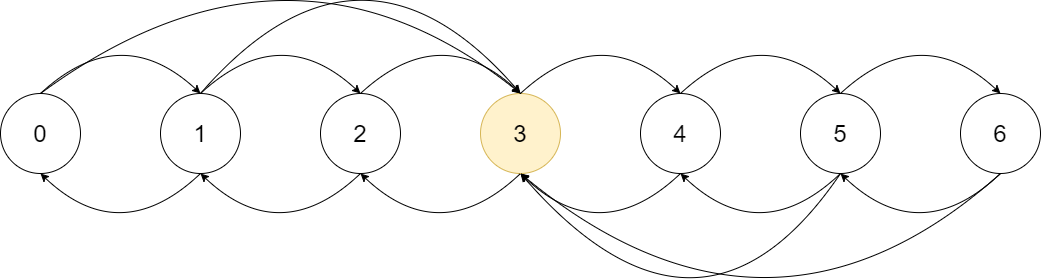

The diagram above was exported from draw.io. Its source (the exported page's mxGraphModel, read from the mxfile embedded in the PNG):
<mxGraphModel dx="1422" dy="762" grid="1" gridSize="10" guides="1" tooltips="1" connect="1" arrows="1" fold="1" page="1" pageScale="1" pageWidth="1169" pageHeight="827" math="0" shadow="0">
  <root>
    <mxCell id="WIyWlLk6GJQsqaUBKTNV-0" />
    <mxCell id="WIyWlLk6GJQsqaUBKTNV-1" parent="WIyWlLk6GJQsqaUBKTNV-0" />
    <mxCell id="HEHK5lxgEftblfm7yT-K-0" value="&lt;font style=&quot;font-size: 24px&quot;&gt;0&lt;/font&gt;" style="ellipse;whiteSpace=wrap;html=1;aspect=fixed;" parent="WIyWlLk6GJQsqaUBKTNV-1" vertex="1">
      <mxGeometry x="40" y="374" width="80" height="80" as="geometry" />
    </mxCell>
    <mxCell id="HEHK5lxgEftblfm7yT-K-1" value="&lt;font style=&quot;font-size: 24px&quot;&gt;1&lt;/font&gt;" style="ellipse;whiteSpace=wrap;html=1;aspect=fixed;" parent="WIyWlLk6GJQsqaUBKTNV-1" vertex="1">
      <mxGeometry x="200" y="374" width="80" height="80" as="geometry" />
    </mxCell>
    <mxCell id="HEHK5lxgEftblfm7yT-K-2" value="&lt;font style=&quot;font-size: 24px&quot;&gt;2&lt;/font&gt;" style="ellipse;whiteSpace=wrap;html=1;aspect=fixed;" parent="WIyWlLk6GJQsqaUBKTNV-1" vertex="1">
      <mxGeometry x="360" y="374" width="80" height="80" as="geometry" />
    </mxCell>
    <mxCell id="HEHK5lxgEftblfm7yT-K-3" value="&lt;font style=&quot;font-size: 24px&quot;&gt;3&lt;/font&gt;" style="ellipse;whiteSpace=wrap;html=1;aspect=fixed;fillColor=#fff2cc;strokeColor=#d6b656;" parent="WIyWlLk6GJQsqaUBKTNV-1" vertex="1">
      <mxGeometry x="520" y="374" width="80" height="80" as="geometry" />
    </mxCell>
    <mxCell id="HEHK5lxgEftblfm7yT-K-4" value="&lt;font style=&quot;font-size: 24px&quot;&gt;4&lt;/font&gt;" style="ellipse;whiteSpace=wrap;html=1;aspect=fixed;" parent="WIyWlLk6GJQsqaUBKTNV-1" vertex="1">
      <mxGeometry x="680" y="374" width="80" height="80" as="geometry" />
    </mxCell>
    <mxCell id="HEHK5lxgEftblfm7yT-K-5" value="&lt;font style=&quot;font-size: 24px&quot;&gt;5&lt;/font&gt;" style="ellipse;whiteSpace=wrap;html=1;aspect=fixed;" parent="WIyWlLk6GJQsqaUBKTNV-1" vertex="1">
      <mxGeometry x="840" y="374" width="80" height="80" as="geometry" />
    </mxCell>
    <mxCell id="HEHK5lxgEftblfm7yT-K-6" value="" style="endArrow=classic;html=1;exitX=0.5;exitY=0;exitDx=0;exitDy=0;entryX=0.5;entryY=0;entryDx=0;entryDy=0;curved=1;" parent="WIyWlLk6GJQsqaUBKTNV-1" source="HEHK5lxgEftblfm7yT-K-0" target="HEHK5lxgEftblfm7yT-K-1" edge="1">
      <mxGeometry width="50" height="50" relative="1" as="geometry">
        <mxPoint x="480" y="390" as="sourcePoint" />
        <mxPoint x="530" y="340" as="targetPoint" />
        <Array as="points">
          <mxPoint x="160" y="300" />
        </Array>
      </mxGeometry>
    </mxCell>
    <mxCell id="HEHK5lxgEftblfm7yT-K-7" value="" style="endArrow=classic;html=1;exitX=0.5;exitY=0;exitDx=0;exitDy=0;entryX=0.5;entryY=0;entryDx=0;entryDy=0;curved=1;" parent="WIyWlLk6GJQsqaUBKTNV-1" source="HEHK5lxgEftblfm7yT-K-1" target="HEHK5lxgEftblfm7yT-K-2" edge="1">
      <mxGeometry width="50" height="50" relative="1" as="geometry">
        <mxPoint x="300" y="390" as="sourcePoint" />
        <mxPoint x="350" y="340" as="targetPoint" />
        <Array as="points">
          <mxPoint x="320" y="300" />
        </Array>
      </mxGeometry>
    </mxCell>
    <mxCell id="HEHK5lxgEftblfm7yT-K-8" value="" style="endArrow=classic;html=1;exitX=0.5;exitY=0;exitDx=0;exitDy=0;entryX=0.5;entryY=0;entryDx=0;entryDy=0;curved=1;" parent="WIyWlLk6GJQsqaUBKTNV-1" edge="1">
      <mxGeometry width="50" height="50" relative="1" as="geometry">
        <mxPoint x="400" y="374" as="sourcePoint" />
        <mxPoint x="560" y="374" as="targetPoint" />
        <Array as="points">
          <mxPoint x="480" y="300" />
        </Array>
      </mxGeometry>
    </mxCell>
    <mxCell id="HEHK5lxgEftblfm7yT-K-9" value="" style="endArrow=classic;html=1;exitX=0.5;exitY=0;exitDx=0;exitDy=0;entryX=0.5;entryY=0;entryDx=0;entryDy=0;curved=1;" parent="WIyWlLk6GJQsqaUBKTNV-1" edge="1">
      <mxGeometry width="50" height="50" relative="1" as="geometry">
        <mxPoint x="560" y="374" as="sourcePoint" />
        <mxPoint x="720" y="374" as="targetPoint" />
        <Array as="points">
          <mxPoint x="640" y="300" />
        </Array>
      </mxGeometry>
    </mxCell>
    <mxCell id="HEHK5lxgEftblfm7yT-K-10" value="" style="endArrow=classic;html=1;exitX=0.5;exitY=0;exitDx=0;exitDy=0;entryX=0.5;entryY=0;entryDx=0;entryDy=0;curved=1;" parent="WIyWlLk6GJQsqaUBKTNV-1" edge="1">
      <mxGeometry width="50" height="50" relative="1" as="geometry">
        <mxPoint x="720" y="374" as="sourcePoint" />
        <mxPoint x="880" y="374" as="targetPoint" />
        <Array as="points">
          <mxPoint x="800" y="300" />
        </Array>
      </mxGeometry>
    </mxCell>
    <mxCell id="HEHK5lxgEftblfm7yT-K-12" value="" style="endArrow=classic;html=1;exitX=0.5;exitY=0;exitDx=0;exitDy=0;entryX=0.5;entryY=0;entryDx=0;entryDy=0;curved=1;" parent="WIyWlLk6GJQsqaUBKTNV-1" edge="1">
      <mxGeometry width="50" height="50" relative="1" as="geometry">
        <mxPoint x="720" y="454" as="sourcePoint" />
        <mxPoint x="560" y="454" as="targetPoint" />
        <Array as="points">
          <mxPoint x="640" y="530" />
        </Array>
      </mxGeometry>
    </mxCell>
    <mxCell id="HEHK5lxgEftblfm7yT-K-13" value="" style="endArrow=classic;html=1;exitX=0.5;exitY=0;exitDx=0;exitDy=0;entryX=0.5;entryY=0;entryDx=0;entryDy=0;curved=1;" parent="WIyWlLk6GJQsqaUBKTNV-1" edge="1">
      <mxGeometry width="50" height="50" relative="1" as="geometry">
        <mxPoint x="880" y="454" as="sourcePoint" />
        <mxPoint x="720" y="454" as="targetPoint" />
        <Array as="points">
          <mxPoint x="800" y="530" />
        </Array>
      </mxGeometry>
    </mxCell>
    <mxCell id="HEHK5lxgEftblfm7yT-K-14" value="" style="endArrow=classic;html=1;exitX=0.5;exitY=0;exitDx=0;exitDy=0;entryX=0.5;entryY=0;entryDx=0;entryDy=0;curved=1;" parent="WIyWlLk6GJQsqaUBKTNV-1" edge="1">
      <mxGeometry width="50" height="50" relative="1" as="geometry">
        <mxPoint x="560" y="454" as="sourcePoint" />
        <mxPoint x="400" y="454" as="targetPoint" />
        <Array as="points">
          <mxPoint x="480" y="530" />
        </Array>
      </mxGeometry>
    </mxCell>
    <mxCell id="HEHK5lxgEftblfm7yT-K-15" value="" style="endArrow=classic;html=1;exitX=0.5;exitY=0;exitDx=0;exitDy=0;entryX=0.5;entryY=0;entryDx=0;entryDy=0;curved=1;" parent="WIyWlLk6GJQsqaUBKTNV-1" edge="1">
      <mxGeometry width="50" height="50" relative="1" as="geometry">
        <mxPoint x="400" y="454" as="sourcePoint" />
        <mxPoint x="240" y="454" as="targetPoint" />
        <Array as="points">
          <mxPoint x="320" y="530" />
        </Array>
      </mxGeometry>
    </mxCell>
    <mxCell id="HEHK5lxgEftblfm7yT-K-16" value="" style="endArrow=classic;html=1;exitX=0.5;exitY=0;exitDx=0;exitDy=0;entryX=0.5;entryY=0;entryDx=0;entryDy=0;curved=1;" parent="WIyWlLk6GJQsqaUBKTNV-1" edge="1">
      <mxGeometry width="50" height="50" relative="1" as="geometry">
        <mxPoint x="240" y="454" as="sourcePoint" />
        <mxPoint x="80" y="454" as="targetPoint" />
        <Array as="points">
          <mxPoint x="160" y="530" />
        </Array>
      </mxGeometry>
    </mxCell>
    <mxCell id="qBf80VHIX64dMui02xyA-0" value="&lt;font style=&quot;font-size: 24px&quot;&gt;6&lt;/font&gt;" style="ellipse;whiteSpace=wrap;html=1;aspect=fixed;" parent="WIyWlLk6GJQsqaUBKTNV-1" vertex="1">
      <mxGeometry x="1000" y="374" width="80" height="80" as="geometry" />
    </mxCell>
    <mxCell id="qBf80VHIX64dMui02xyA-1" value="" style="endArrow=classic;html=1;exitX=0.5;exitY=0;exitDx=0;exitDy=0;entryX=0.5;entryY=0;entryDx=0;entryDy=0;curved=1;" parent="WIyWlLk6GJQsqaUBKTNV-1" edge="1">
      <mxGeometry width="50" height="50" relative="1" as="geometry">
        <mxPoint x="880" y="374" as="sourcePoint" />
        <mxPoint x="1040" y="374" as="targetPoint" />
        <Array as="points">
          <mxPoint x="960" y="300" />
        </Array>
      </mxGeometry>
    </mxCell>
    <mxCell id="qBf80VHIX64dMui02xyA-4" value="" style="endArrow=classic;html=1;exitX=0.5;exitY=0;exitDx=0;exitDy=0;entryX=0.5;entryY=0;entryDx=0;entryDy=0;curved=1;" parent="WIyWlLk6GJQsqaUBKTNV-1" edge="1">
      <mxGeometry width="50" height="50" relative="1" as="geometry">
        <mxPoint x="1040" y="454" as="sourcePoint" />
        <mxPoint x="880" y="454" as="targetPoint" />
        <Array as="points">
          <mxPoint x="960" y="530" />
        </Array>
      </mxGeometry>
    </mxCell>
    <mxCell id="qBf80VHIX64dMui02xyA-6" value="" style="endArrow=classic;html=1;curved=1;" parent="WIyWlLk6GJQsqaUBKTNV-1" edge="1">
      <mxGeometry width="50" height="50" relative="1" as="geometry">
        <mxPoint x="80" y="374" as="sourcePoint" />
        <mxPoint x="560" y="374" as="targetPoint" />
        <Array as="points">
          <mxPoint x="330" y="190" />
        </Array>
      </mxGeometry>
    </mxCell>
    <mxCell id="qBf80VHIX64dMui02xyA-7" value="" style="endArrow=classic;html=1;curved=1;" parent="WIyWlLk6GJQsqaUBKTNV-1" edge="1">
      <mxGeometry width="50" height="50" relative="1" as="geometry">
        <mxPoint x="240" y="374" as="sourcePoint" />
        <mxPoint x="560" y="374" as="targetPoint" />
        <Array as="points">
          <mxPoint x="400" y="190" />
        </Array>
      </mxGeometry>
    </mxCell>
    <mxCell id="qBf80VHIX64dMui02xyA-9" value="" style="endArrow=classic;html=1;curved=1;" parent="WIyWlLk6GJQsqaUBKTNV-1" edge="1">
      <mxGeometry width="50" height="50" relative="1" as="geometry">
        <mxPoint x="1040" y="454" as="sourcePoint" />
        <mxPoint x="560" y="454" as="targetPoint" />
        <Array as="points">
          <mxPoint x="810" y="660" />
        </Array>
      </mxGeometry>
    </mxCell>
    <mxCell id="qBf80VHIX64dMui02xyA-10" value="" style="endArrow=classic;html=1;curved=1;" parent="WIyWlLk6GJQsqaUBKTNV-1" edge="1">
      <mxGeometry width="50" height="50" relative="1" as="geometry">
        <mxPoint x="880" y="454" as="sourcePoint" />
        <mxPoint x="560" y="454" as="targetPoint" />
        <Array as="points">
          <mxPoint x="740" y="660" />
        </Array>
      </mxGeometry>
    </mxCell>
  </root>
</mxGraphModel>